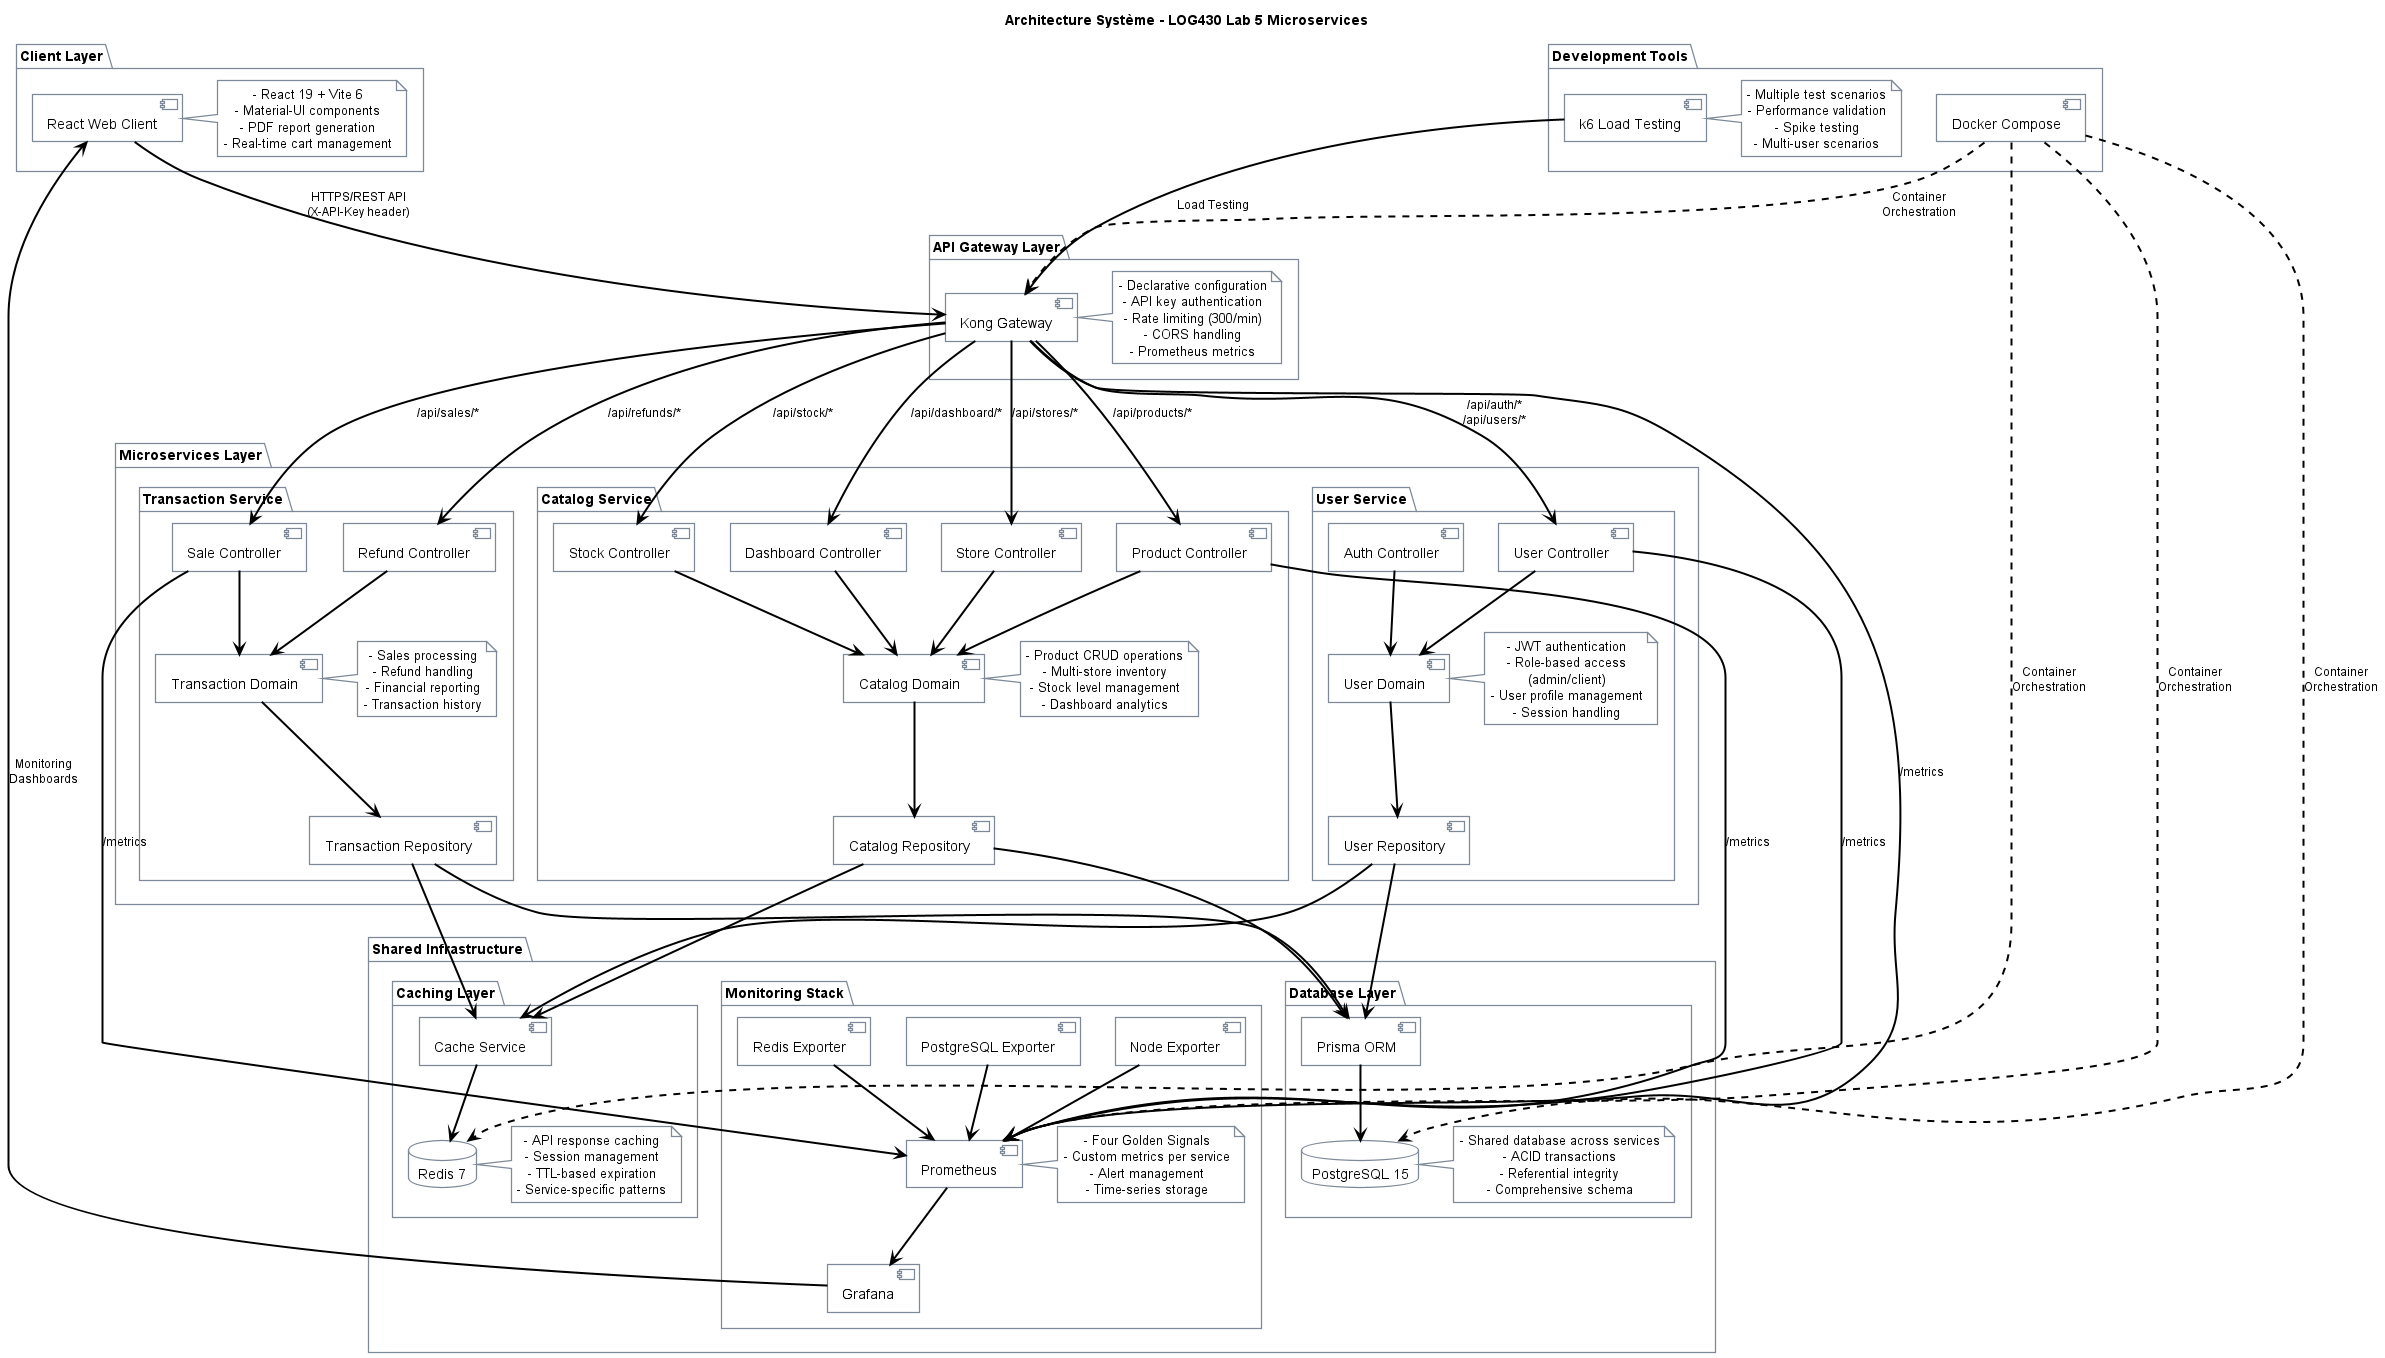

The diagram above was rendered by PlantUML. Its source (embedded in the PNG):
@startuml Architecture Système

title Architecture Système - LOG430 Lab 5 Microservices

!define AWSPUML https://raw.githubusercontent.com/awslabs/aws-icons-for-plantuml/v16.0/dist
!includeurl AWSPUML/AWSCommon.puml

' === Client Layer ===
package "Client Layer" {
  component [React Web Client] as WebClient
  note right of WebClient
    - React 19 + Vite 6
    - Material-UI components
    - PDF report generation
    - Real-time cart management
  end note
}

' === API Gateway Layer ===
package "API Gateway Layer" {
  component [Kong Gateway] as Kong
  note right of Kong
    - Declarative configuration
    - API key authentication
    - Rate limiting (300/min)
    - CORS handling
    - Prometheus metrics
  end note
}

' === Microservices Layer ===
package "Microservices Layer" {
  
  package "User Service" {
    component [User Controller] as UserCtrl
    component [Auth Controller] as AuthCtrl
    component [User Domain] as UserDomain
    component [User Repository] as UserRepo
    note right of UserDomain
      - JWT authentication
      - Role-based access (admin/client)
      - User profile management
      - Session handling
    end note
  }
  
  package "Catalog Service" {
    component [Product Controller] as ProductCtrl
    component [Store Controller] as StoreCtrl
    component [Stock Controller] as StockCtrl
    component [Dashboard Controller] as DashCtrl
    component [Catalog Domain] as CatalogDomain
    component [Catalog Repository] as CatalogRepo
    note right of CatalogDomain
      - Product CRUD operations
      - Multi-store inventory
      - Stock level management
      - Dashboard analytics
    end note
  }
  
  package "Transaction Service" {
    component [Sale Controller] as SaleCtrl
    component [Refund Controller] as RefundCtrl
    component [Transaction Domain] as TransDomain
    component [Transaction Repository] as TransRepo
    note right of TransDomain
      - Sales processing
      - Refund handling
      - Financial reporting
      - Transaction history
    end note
  }
}

' === Shared Infrastructure ===
package "Shared Infrastructure" {
  
  package "Database Layer" {
    database "PostgreSQL 15" as DB
    component [Prisma ORM] as Prisma
    note right of DB
      - Shared database across services
      - ACID transactions
      - Referential integrity
      - Comprehensive schema
    end note
  }
  
  package "Caching Layer" {
    database "Redis 7" as Cache
    component [Cache Service] as CacheService
    note right of Cache
      - API response caching
      - Session management
      - TTL-based expiration
      - Service-specific patterns
    end note
  }
  
  package "Monitoring Stack" {
    component [Prometheus] as Prometheus
    component [Grafana] as Grafana
    component [Node Exporter] as NodeExp
    component [PostgreSQL Exporter] as PGExp
    component [Redis Exporter] as RedisExp
    note right of Prometheus
      - Four Golden Signals
      - Custom metrics per service
      - Alert management
      - Time-series storage
    end note
  }
}

' === External Services ===
package "Development Tools" {
  component [k6 Load Testing] as K6
  component [Docker Compose] as Docker
  note right of K6
    - Multiple test scenarios
    - Performance validation
    - Spike testing
    - Multi-user scenarios
  end note
}

' === Connections ===
WebClient --> Kong : HTTPS/REST API\n(X-API-Key header)
Kong --> UserCtrl : /api/auth/*\n/api/users/*
Kong --> ProductCtrl : /api/products/*
Kong --> StoreCtrl : /api/stores/*
Kong --> StockCtrl : /api/stock/*
Kong --> DashCtrl : /api/dashboard/*
Kong --> SaleCtrl : /api/sales/*
Kong --> RefundCtrl : /api/refunds/*

UserCtrl --> UserDomain
AuthCtrl --> UserDomain
UserDomain --> UserRepo
UserRepo --> Prisma

ProductCtrl --> CatalogDomain
StoreCtrl --> CatalogDomain
StockCtrl --> CatalogDomain
DashCtrl --> CatalogDomain
CatalogDomain --> CatalogRepo
CatalogRepo --> Prisma

SaleCtrl --> TransDomain
RefundCtrl --> TransDomain
TransDomain --> TransRepo
TransRepo --> Prisma

Prisma --> DB

UserRepo --> CacheService
CatalogRepo --> CacheService
TransRepo --> CacheService
CacheService --> Cache

Kong --> Prometheus : /metrics
UserCtrl --> Prometheus : /metrics
ProductCtrl --> Prometheus : /metrics
SaleCtrl --> Prometheus : /metrics
NodeExp --> Prometheus
PGExp --> Prometheus
RedisExp --> Prometheus

Prometheus --> Grafana
Grafana --> WebClient : Monitoring\nDashboards

K6 --> Kong : Load Testing
Docker ..> Kong : Container\nOrchestration
Docker ..> DB : Container\nOrchestration
Docker ..> Cache : Container\nOrchestration
Docker ..> Prometheus : Container\nOrchestration

@enduml